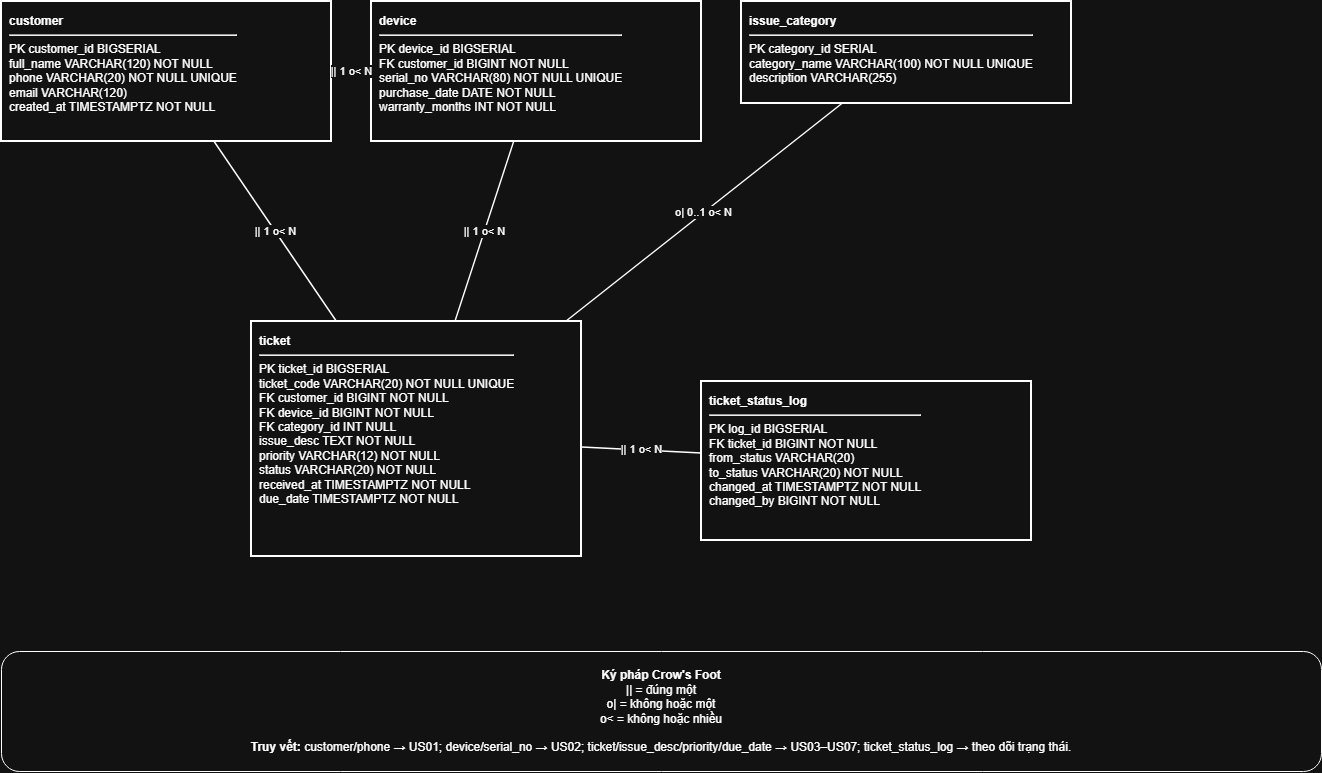

The diagram above was exported from draw.io. Its source (the exported page's mxGraphModel, read from the mxfile embedded in the PNG):
<mxGraphModel dx="1365" dy="830" grid="1" gridSize="10" guides="1" tooltips="1" connect="1" arrows="1" fold="1" page="1" pageScale="1" pageWidth="1600" pageHeight="1000" math="0" shadow="0">
  <root>
    <mxCell id="0" />
    <mxCell id="1" parent="0" />
    <mxCell id="customer" parent="1" style="rounded=0;whiteSpace=wrap;html=1;align=left;verticalAlign=top;spacing=8;strokeWidth=2;" value="&lt;b&gt;customer&lt;/b&gt;&lt;hr/&gt;PK customer_id BIGSERIAL&lt;br/&gt;full_name VARCHAR(120) NOT NULL&lt;br/&gt;phone VARCHAR(20) NOT NULL UNIQUE&lt;br/&gt;email VARCHAR(120)&lt;br/&gt;created_at TIMESTAMPTZ NOT NULL" vertex="1">
      <mxGeometry height="140" width="330" x="60" y="70" as="geometry" />
    </mxCell>
    <mxCell id="device" parent="1" style="rounded=0;whiteSpace=wrap;html=1;align=left;verticalAlign=top;spacing=8;strokeWidth=2;" value="&lt;b&gt;device&lt;/b&gt;&lt;hr/&gt;PK device_id BIGSERIAL&lt;br/&gt;FK customer_id BIGINT NOT NULL&lt;br/&gt;serial_no VARCHAR(80) NOT NULL UNIQUE&lt;br/&gt;purchase_date DATE NOT NULL&lt;br/&gt;warranty_months INT NOT NULL" vertex="1">
      <mxGeometry height="140" width="330" x="430" y="70" as="geometry" />
    </mxCell>
    <mxCell id="issue_category" parent="1" style="rounded=0;whiteSpace=wrap;html=1;align=left;verticalAlign=top;spacing=8;strokeWidth=2;" value="&lt;b&gt;issue_category&lt;/b&gt;&lt;hr/&gt;PK category_id SERIAL&lt;br/&gt;category_name VARCHAR(100) NOT NULL UNIQUE&lt;br/&gt;description VARCHAR(255)" vertex="1">
      <mxGeometry height="102" width="330" x="800" y="70" as="geometry" />
    </mxCell>
    <mxCell id="ticket" parent="1" style="rounded=0;whiteSpace=wrap;html=1;align=left;verticalAlign=top;spacing=8;strokeWidth=2;" value="&lt;b&gt;ticket&lt;/b&gt;&lt;hr/&gt;PK ticket_id BIGSERIAL&lt;br/&gt;ticket_code VARCHAR(20) NOT NULL UNIQUE&lt;br/&gt;FK customer_id BIGINT NOT NULL&lt;br/&gt;FK device_id BIGINT NOT NULL&lt;br/&gt;FK category_id INT NULL&lt;br/&gt;issue_desc TEXT NOT NULL&lt;br/&gt;priority VARCHAR(12) NOT NULL&lt;br/&gt;status VARCHAR(20) NOT NULL&lt;br/&gt;received_at TIMESTAMPTZ NOT NULL&lt;br/&gt;due_date TIMESTAMPTZ NOT NULL" vertex="1">
      <mxGeometry height="235" width="330" x="310" y="390" as="geometry" />
    </mxCell>
    <mxCell id="ticket_status_log" parent="1" style="rounded=0;whiteSpace=wrap;html=1;align=left;verticalAlign=top;spacing=8;strokeWidth=2;" value="&lt;b&gt;ticket_status_log&lt;/b&gt;&lt;hr/&gt;PK log_id BIGSERIAL&lt;br/&gt;FK ticket_id BIGINT NOT NULL&lt;br/&gt;from_status VARCHAR(20)&lt;br/&gt;to_status VARCHAR(20) NOT NULL&lt;br/&gt;changed_at TIMESTAMPTZ NOT NULL&lt;br/&gt;changed_by BIGINT NOT NULL" vertex="1">
      <mxGeometry height="159" width="330" x="760" y="450" as="geometry" />
    </mxCell>
    <mxCell id="rel0" edge="1" parent="1" source="customer" style="endArrow=none;html=1;strokeWidth=1.4;" target="device" value="|| 1                 o&lt; N">
      <mxGeometry relative="1" as="geometry" />
    </mxCell>
    <mxCell id="rel1" edge="1" parent="1" source="customer" style="endArrow=none;html=1;strokeWidth=1.4;" target="ticket" value="|| 1                 o&lt; N">
      <mxGeometry relative="1" as="geometry" />
    </mxCell>
    <mxCell id="rel2" edge="1" parent="1" source="device" style="endArrow=none;html=1;strokeWidth=1.4;" target="ticket" value="|| 1                 o&lt; N">
      <mxGeometry relative="1" as="geometry" />
    </mxCell>
    <mxCell id="rel3" edge="1" parent="1" source="issue_category" style="endArrow=none;html=1;strokeWidth=1.4;" target="ticket" value="o| 0..1                 o&lt; N">
      <mxGeometry relative="1" as="geometry" />
    </mxCell>
    <mxCell id="rel4" edge="1" parent="1" source="ticket" style="endArrow=none;html=1;strokeWidth=1.4;" target="ticket_status_log" value="|| 1                 o&lt; N">
      <mxGeometry relative="1" as="geometry" />
    </mxCell>
    <mxCell id="legend" parent="1" style="rounded=1;whiteSpace=wrap;html=1;" value="&lt;b&gt;Ký pháp Crow's Foot&lt;/b&gt;&lt;br/&gt;|| = đúng một&lt;br/&gt;o| = không hoặc một&lt;br/&gt;o&lt; = không hoặc nhiều&lt;br/&gt;&lt;br/&gt;&lt;b&gt;Truy vết:&lt;/b&gt; customer/phone → US01; device/serial_no → US02; ticket/issue_desc/priority/due_date → US03–US07; ticket_status_log → theo dõi trạng thái." vertex="1">
      <mxGeometry height="120" width="1320" x="60" y="720" as="geometry" />
    </mxCell>
  </root>
</mxGraphModel>